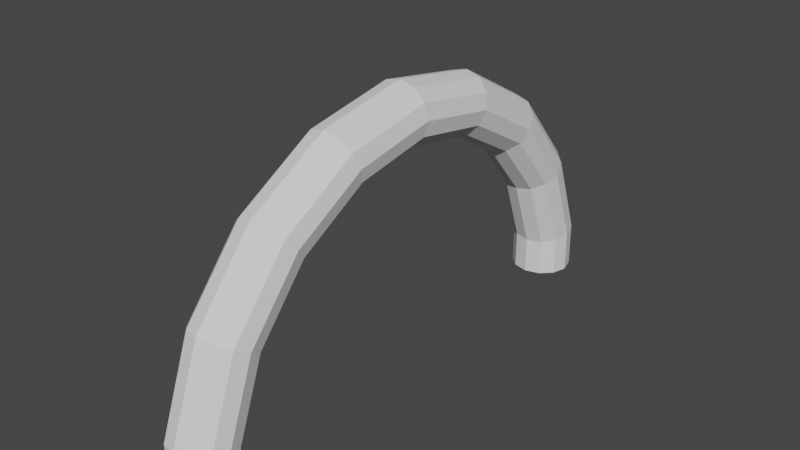 # Source: Arco.blend  (saved by Blender 3.4.6; exported with 4.5.12 LTS)
import bpy
from mathutils import Matrix  # noqa: F401  (used for matrix-valued properties, if any)

bpy.ops.wm.read_factory_settings(use_empty=True)
scene = bpy.context.scene
scene.name = 'Scene'

# ---- collections
col_collection = bpy.data.collections.new('Collection'); scene.collection.children.link(col_collection)

# ---- world
world_world = bpy.data.worlds.new('World'); scene.world = world_world
world_world.use_nodes = True; world_world.node_tree.nodes.clear()
_N = world_world.node_tree.nodes; _L = world_world.node_tree.links
n0 = _N.new('ShaderNodeOutputWorld'); n0.name = 'World Output'; n0.location = (300, 300)
n1 = _N.new('ShaderNodeBackground'); n1.name = 'Background'; n1.location = (10, 300)
n1.inputs[0].default_value = (0.05088, 0.05088, 0.05088, 1.0)
_L.new(n1.outputs[0], n0.inputs[0])
n0.is_active_output = True
world_world.color = (0.05088, 0.05088, 0.05088)
world_world.use_sun_shadow = False
world_world.sun_shadow_jitter_overblur = 0.0

# ---- meshes
me_torus_002 = bpy.data.meshes.new('Torus.002')
me_torus_002.from_pydata([(-0.3907, 2.216, 0.0), (-0.3849, 2.183, 0.125), (-0.369, 2.093, 0.2165), (-0.3473, 1.97, 0.25), (-0.3256, 1.847, 0.2165), (-0.3097, 1.756, 0.125), (-0.3039, 1.723, 3.062e-17), (-0.3097, 1.756, -0.125), (-0.3256, 1.847, -0.2165), (-0.3473, 1.97, -0.25), (-0.369, 2.093, -0.2165), (-0.3849, 2.183, -0.125), (-1.125, 1.949, 0.0), (-1.108, 1.92, 0.125), (-1.062, 1.84, 0.2165), (-1.0, 1.732, 0.25), (-0.9375, 1.624, 0.2165), (-0.8917, 1.545, 0.125), (-0.875, 1.516, 3.062e-17), (-0.8917, 1.545, -0.125), (-0.9375, 1.624, -0.2165), (-1.0, 1.732, -0.25), (-1.062, 1.84, -0.2165), (-1.108, 1.92, -0.125), (-1.724, 1.446, 0.0), (-1.698, 1.425, 0.125), (-1.628, 1.366, 0.2165), (-1.532, 1.286, 0.25), (-1.436, 1.205, 0.2165), (-1.366, 1.146, 0.125), (-1.341, 1.125, 3.062e-17), (-1.366, 1.146, -0.125), (-1.436, 1.205, -0.2165), (-1.532, 1.286, -0.25), (-1.628, 1.366, -0.2165), (-1.698, 1.425, -0.125), (-2.114, 0.7695, 0.0), (-2.083, 0.7581, 0.125), (-1.997, 0.7268, 0.2165), (-1.879, 0.684, 0.25), (-1.762, 0.6413, 0.2165), (-1.676, 0.61, 0.125), (-1.644, 0.5985, 3.062e-17), (-1.676, 0.61, -0.125), (-1.762, 0.6413, -0.2165), (-1.879, 0.684, -0.25), (-1.997, 0.7268, -0.2165), (-2.083, 0.7581, -0.125), (-2.25, 1.967e-07, 0.0), (-2.217, 1.938e-07, 0.125), (-2.125, 1.858e-07, 0.2165), (-2.0, 1.748e-07, 0.25), (-1.875, 1.639e-07, 0.2165), (-1.783, 1.559e-07, 0.125), (-1.75, 1.53e-07, 3.062e-17), (-1.783, 1.559e-07, -0.125), (-1.875, 1.639e-07, -0.2165), (-2.0, 1.748e-07, -0.25), (-2.125, 1.858e-07, -0.2165), (-2.217, 1.938e-07, -0.125), (-2.114, -0.7695, 0.0), (-2.083, -0.7581, 0.125), (-1.997, -0.7268, 0.2165), (-1.879, -0.684, 0.25), (-1.762, -0.6413, 0.2165), (-1.676, -0.61, 0.125), (-1.644, -0.5985, 3.062e-17), (-1.676, -0.61, -0.125), (-1.762, -0.6413, -0.2165), (-1.879, -0.684, -0.25), (-1.997, -0.7268, -0.2165), (-2.083, -0.7581, -0.125), (-1.724, -1.446, 0.0), (-1.698, -1.425, 0.125), (-1.628, -1.366, 0.2165), (-1.532, -1.286, 0.25), (-1.436, -1.205, 0.2165), (-1.366, -1.146, 0.125), (-1.341, -1.125, 3.062e-17), (-1.366, -1.146, -0.125), (-1.436, -1.205, -0.2165), (-1.532, -1.286, -0.25), (-1.628, -1.366, -0.2165), (-1.698, -1.425, -0.125), (-1.125, -1.949, 0.0), (-1.108, -1.92, 0.125), (-1.062, -1.84, 0.2165), (-1.0, -1.732, 0.25), (-0.9375, -1.624, 0.2165), (-0.8917, -1.545, 0.125), (-0.875, -1.516, 3.062e-17), (-0.8917, -1.545, -0.125), (-0.9375, -1.624, -0.2165), (-1.0, -1.732, -0.25), (-1.062, -1.84, -0.2165), (-1.108, -1.92, -0.125), (-0.3907, -2.216, 0.0), (-0.3849, -2.183, 0.125), (-0.369, -2.093, 0.2165), (-0.3473, -1.97, 0.25), (-0.3256, -1.847, 0.2165), (-0.3097, -1.756, 0.125), (-0.3039, -1.723, 3.062e-17), (-0.3097, -1.756, -0.125), (-0.3256, -1.847, -0.2165), (-0.3473, -1.97, -0.25), (-0.369, -2.093, -0.2165), (-0.3849, -2.183, -0.125), (1.788e-07, 2.216, 0.0), (1.49e-07, 1.847, 0.2165), (1.49e-07, 1.847, -0.2165), (1.49e-07, 2.183, 0.125), (1.192e-07, 1.756, 0.125), (1.49e-07, 1.97, -0.25), (1.49e-07, 2.093, 0.2165), (1.192e-07, 1.723, 3.062e-17), (1.49e-07, 2.093, -0.2165), (1.49e-07, 1.97, 0.25), (1.192e-07, 1.756, -0.125), (1.49e-07, 2.183, -0.125), (1.49e-07, -2.216, 0.0), (1.49e-07, -1.847, 0.2165), (1.49e-07, -1.847, -0.2165), (1.788e-07, -2.183, 0.125), (1.49e-07, -1.756, 0.125), (1.49e-07, -1.97, -0.25), (1.49e-07, -2.093, 0.2165), (1.49e-07, -1.723, 3.062e-17), (1.49e-07, -2.093, -0.2165), (1.49e-07, -1.97, 0.25), (1.49e-07, -1.756, -0.125), (1.788e-07, -2.183, -0.125)], [], [(108, 0, 1, 111), (111, 1, 2, 114), (114, 2, 3, 117), (117, 3, 4, 109), (109, 4, 5, 112), (112, 5, 6, 115), (115, 6, 7, 118), (118, 7, 8, 110), (110, 8, 9, 113), (113, 9, 10, 116), (116, 10, 11, 119), (119, 11, 0, 108), (0, 12, 13, 1), (1, 13, 14, 2), (2, 14, 15, 3), (3, 15, 16, 4), (4, 16, 17, 5), (5, 17, 18, 6), (6, 18, 19, 7), (7, 19, 20, 8), (8, 20, 21, 9), (9, 21, 22, 10), (10, 22, 23, 11), (11, 23, 12, 0), (12, 24, 25, 13), (13, 25, 26, 14), (14, 26, 27, 15), (15, 27, 28, 16), (16, 28, 29, 17), (17, 29, 30, 18), (18, 30, 31, 19), (19, 31, 32, 20), (20, 32, 33, 21), (21, 33, 34, 22), (22, 34, 35, 23), (23, 35, 24, 12), (24, 36, 37, 25), (25, 37, 38, 26), (26, 38, 39, 27), (27, 39, 40, 28), (28, 40, 41, 29), (29, 41, 42, 30), (30, 42, 43, 31), (31, 43, 44, 32), (32, 44, 45, 33), (33, 45, 46, 34), (34, 46, 47, 35), (35, 47, 36, 24), (36, 48, 49, 37), (37, 49, 50, 38), (38, 50, 51, 39), (39, 51, 52, 40), (40, 52, 53, 41), (41, 53, 54, 42), (42, 54, 55, 43), (43, 55, 56, 44), (44, 56, 57, 45), (45, 57, 58, 46), (46, 58, 59, 47), (47, 59, 48, 36), (48, 60, 61, 49), (49, 61, 62, 50), (50, 62, 63, 51), (51, 63, 64, 52), (52, 64, 65, 53), (53, 65, 66, 54), (54, 66, 67, 55), (55, 67, 68, 56), (56, 68, 69, 57), (57, 69, 70, 58), (58, 70, 71, 59), (59, 71, 60, 48), (60, 72, 73, 61), (61, 73, 74, 62), (62, 74, 75, 63), (63, 75, 76, 64), (64, 76, 77, 65), (65, 77, 78, 66), (66, 78, 79, 67), (67, 79, 80, 68), (68, 80, 81, 69), (69, 81, 82, 70), (70, 82, 83, 71), (71, 83, 72, 60), (72, 84, 85, 73), (73, 85, 86, 74), (74, 86, 87, 75), (75, 87, 88, 76), (76, 88, 89, 77), (77, 89, 90, 78), (78, 90, 91, 79), (79, 91, 92, 80), (80, 92, 93, 81), (81, 93, 94, 82), (82, 94, 95, 83), (83, 95, 84, 72), (84, 96, 97, 85), (85, 97, 98, 86), (86, 98, 99, 87), (87, 99, 100, 88), (88, 100, 101, 89), (89, 101, 102, 90), (90, 102, 103, 91), (91, 103, 104, 92), (92, 104, 105, 93), (93, 105, 106, 94), (94, 106, 107, 95), (95, 107, 96, 84), (107, 131, 120, 96), (106, 128, 131, 107), (105, 125, 128, 106), (104, 122, 125, 105), (103, 130, 122, 104), (102, 127, 130, 103), (101, 124, 127, 102), (100, 121, 124, 101), (99, 129, 121, 100), (98, 126, 129, 99), (97, 123, 126, 98), (96, 120, 123, 97), (119, 108, 111, 114, 117, 109, 112, 115, 118, 110, 113, 116), (131, 128, 125, 122, 130, 127, 124, 121, 129, 126, 123, 120)])
_uv = me_torus_002.uv_layers.new(name='UVMap')
_uv.uv.foreach_set('vector', [0.75, 0.5, 0.7778, 0.5, 0.7778, 0.5833, 0.75, 0.5833, 0.75, 0.5833, 0.7778, 0.5833, 0.7778, 0.6667, 0.75, 0.6667, 0.75, 0.6667, 0.7778, 0.6667, 0.7778, 0.75, 0.75, 0.75, 0.75, 0.75, 0.7778, 0.75, 0.7778, 0.8333, 0.75, 0.8333, 0.75, 0.8333, 0.7778, 0.8333, 0.7778, 0.9167, 0.75, 0.9167, 0.75, 0.9167, 0.7778, 0.9167, 0.7778, 1.0, 0.75, 1.0, 0.75, 2.22e-16, 0.7778, 2.22e-16, 0.7778, 0.08333, 0.75, 0.08333, 0.75, 0.08333, 0.7778, 0.08333, 0.7778, 0.1667, 0.75, 0.1667, 0.75, 0.1667, 0.7778, 0.1667, 0.7778, 0.25, 0.75, 0.25, 0.75, 0.25, 0.7778, 0.25, 0.7778, 0.3333, 0.75, 0.3333, 0.75, 0.3333, 0.7778, 0.3333, 0.7778, 0.4167, 0.75, 0.4167, 0.75, 0.4167, 0.7778, 0.4167, 0.7778, 0.5, 0.75, 0.5, 0.7778, 0.5, 0.8333, 0.5, 0.8333, 0.5833, 0.7778, 0.5833, 0.7778, 0.5833, 0.8333, 0.5833, 0.8333, 0.6667, 0.7778, 0.6667, 0.7778, 0.6667, 0.8333, 0.6667, 0.8333, 0.75, 0.7778, 0.75, 0.7778, 0.75, 0.8333, 0.75, 0.8333, 0.8333, 0.7778, 0.8333, 0.7778, 0.8333, 0.8333, 0.8333, 0.8333, 0.9167, 0.7778, 0.9167, 0.7778, 0.9167, 0.8333, 0.9167, 0.8333, 1.0, 0.7778, 1.0, 0.7778, 2.22e-16, 0.8333, 2.22e-16, 0.8333, 0.08333, 0.7778, 0.08333, 0.7778, 0.08333, 0.8333, 0.08333, 0.8333, 0.1667, 0.7778, 0.1667, 0.7778, 0.1667, 0.8333, 0.1667, 0.8333, 0.25, 0.7778, 0.25, 0.7778, 0.25, 0.8333, 0.25, 0.8333, 0.3333, 0.7778, 0.3333, 0.7778, 0.3333, 0.8333, 0.3333, 0.8333, 0.4167, 0.7778, 0.4167, 0.7778, 0.4167, 0.8333, 0.4167, 0.8333, 0.5, 0.7778, 0.5, 0.8333, 0.5, 0.8889, 0.5, 0.8889, 0.5833, 0.8333, 0.5833, 0.8333, 0.5833, 0.8889, 0.5833, 0.8889, 0.6667, 0.8333, 0.6667, 0.8333, 0.6667, 0.8889, 0.6667, 0.8889, 0.75, 0.8333, 0.75, 0.8333, 0.75, 0.8889, 0.75, 0.8889, 0.8333, 0.8333, 0.8333, 0.8333, 0.8333, 0.8889, 0.8333, 0.8889, 0.9167, 0.8333, 0.9167, 0.8333, 0.9167, 0.8889, 0.9167, 0.8889, 1.0, 0.8333, 1.0, 0.8333, 2.22e-16, 0.8889, 2.22e-16, 0.8889, 0.08333, 0.8333, 0.08333, 0.8333, 0.08333, 0.8889, 0.08333, 0.8889, 0.1667, 0.8333, 0.1667, 0.8333, 0.1667, 0.8889, 0.1667, 0.8889, 0.25, 0.8333, 0.25, 0.8333, 0.25, 0.8889, 0.25, 0.8889, 0.3333, 0.8333, 0.3333, 0.8333, 0.3333, 0.8889, 0.3333, 0.8889, 0.4167, 0.8333, 0.4167, 0.8333, 0.4167, 0.8889, 0.4167, 0.8889, 0.5, 0.8333, 0.5, 0.8889, 0.5, 0.9444, 0.5, 0.9444, 0.5833, 0.8889, 0.5833, 0.8889, 0.5833, 0.9444, 0.5833, 0.9444, 0.6667, 0.8889, 0.6667, 0.8889, 0.6667, 0.9444, 0.6667, 0.9444, 0.75, 0.8889, 0.75, 0.8889, 0.75, 0.9444, 0.75, 0.9444, 0.8333, 0.8889, 0.8333, 0.8889, 0.8333, 0.9444, 0.8333, 0.9444, 0.9167, 0.8889, 0.9167, 0.8889, 0.9167, 0.9444, 0.9167, 0.9444, 1.0, 0.8889, 1.0, 0.8889, 2.22e-16, 0.9444, 2.22e-16, 0.9444, 0.08333, 0.8889, 0.08333, 0.8889, 0.08333, 0.9444, 0.08333, 0.9444, 0.1667, 0.8889, 0.1667, 0.8889, 0.1667, 0.9444, 0.1667, 0.9444, 0.25, 0.8889, 0.25, 0.8889, 0.25, 0.9444, 0.25, 0.9444, 0.3333, 0.8889, 0.3333, 0.8889, 0.3333, 0.9444, 0.3333, 0.9444, 0.4167, 0.8889, 0.4167, 0.8889, 0.4167, 0.9444, 0.4167, 0.9444, 0.5, 0.8889, 0.5, 0.9444, 0.5, 1.0, 0.5, 1.0, 0.5833, 0.9444, 0.5833, 0.9444, 0.5833, 1.0, 0.5833, 1.0, 0.6667, 0.9444, 0.6667, 0.9444, 0.6667, 1.0, 0.6667, 1.0, 0.75, 0.9444, 0.75, 0.9444, 0.75, 1.0, 0.75, 1.0, 0.8333, 0.9444, 0.8333, 0.9444, 0.8333, 1.0, 0.8333, 1.0, 0.9167, 0.9444, 0.9167, 0.9444, 0.9167, 1.0, 0.9167, 1.0, 1.0, 0.9444, 1.0, 0.9444, 2.22e-16, 1.0, 2.22e-16, 1.0, 0.08333, 0.9444, 0.08333, 0.9444, 0.08333, 1.0, 0.08333, 1.0, 0.1667, 0.9444, 0.1667, 0.9444, 0.1667, 1.0, 0.1667, 1.0, 0.25, 0.9444, 0.25, 0.9444, 0.25, 1.0, 0.25, 1.0, 0.3333, 0.9444, 0.3333, 0.9444, 0.3333, 1.0, 0.3333, 1.0, 0.4167, 0.9444, 0.4167, 0.9444, 0.4167, 1.0, 0.4167, 1.0, 0.5, 0.9444, 0.5, 2.22e-16, 0.5, 0.05556, 0.5, 0.05556, 0.5833, 2.22e-16, 0.5833, 2.22e-16, 0.5833, 0.05556, 0.5833, 0.05556, 0.6667, 2.22e-16, 0.6667, 2.22e-16, 0.6667, 0.05556, 0.6667, 0.05556, 0.75, 2.22e-16, 0.75, 2.22e-16, 0.75, 0.05556, 0.75, 0.05556, 0.8333, 2.22e-16, 0.8333, 2.22e-16, 0.8333, 0.05556, 0.8333, 0.05556, 0.9167, 2.22e-16, 0.9167, 2.22e-16, 0.9167, 0.05556, 0.9167, 0.05556, 1.0, 2.22e-16, 1.0, 2.22e-16, 2.22e-16, 0.05556, 2.22e-16, 0.05556, 0.08333, 2.22e-16, 0.08333, 2.22e-16, 0.08333, 0.05556, 0.08333, 0.05556, 0.1667, 2.22e-16, 0.1667, 2.22e-16, 0.1667, 0.05556, 0.1667, 0.05556, 0.25, 2.22e-16, 0.25, 2.22e-16, 0.25, 0.05556, 0.25, 0.05556, 0.3333, 2.22e-16, 0.3333, 2.22e-16, 0.3333, 0.05556, 0.3333, 0.05556, 0.4167, 2.22e-16, 0.4167, 2.22e-16, 0.4167, 0.05556, 0.4167, 0.05556, 0.5, 2.22e-16, 0.5, 0.05556, 0.5, 0.1111, 0.5, 0.1111, 0.5833, 0.05556, 0.5833, 0.05556, 0.5833, 0.1111, 0.5833, 0.1111, 0.6667, 0.05556, 0.6667, 0.05556, 0.6667, 0.1111, 0.6667, 0.1111, 0.75, 0.05556, 0.75, 0.05556, 0.75, 0.1111, 0.75, 0.1111, 0.8333, 0.05556, 0.8333, 0.05556, 0.8333, 0.1111, 0.8333, 0.1111, 0.9167, 0.05556, 0.9167, 0.05556, 0.9167, 0.1111, 0.9167, 0.1111, 1.0, 0.05556, 1.0, 0.05556, 2.22e-16, 0.1111, 2.22e-16, 0.1111, 0.08333, 0.05556, 0.08333, 0.05556, 0.08333, 0.1111, 0.08333, 0.1111, 0.1667, 0.05556, 0.1667, 0.05556, 0.1667, 0.1111, 0.1667, 0.1111, 0.25, 0.05556, 0.25, 0.05556, 0.25, 0.1111, 0.25, 0.1111, 0.3333, 0.05556, 0.3333, 0.05556, 0.3333, 0.1111, 0.3333, 0.1111, 0.4167, 0.05556, 0.4167, 0.05556, 0.4167, 0.1111, 0.4167, 0.1111, 0.5, 0.05556, 0.5, 0.1111, 0.5, 0.1667, 0.5, 0.1667, 0.5833, 0.1111, 0.5833, 0.1111, 0.5833, 0.1667, 0.5833, 0.1667, 0.6667, 0.1111, 0.6667, 0.1111, 0.6667, 0.1667, 0.6667, 0.1667, 0.75, 0.1111, 0.75, 0.1111, 0.75, 0.1667, 0.75, 0.1667, 0.8333, 0.1111, 0.8333, 0.1111, 0.8333, 0.1667, 0.8333, 0.1667, 0.9167, 0.1111, 0.9167, 0.1111, 0.9167, 0.1667, 0.9167, 0.1667, 1.0, 0.1111, 1.0, 0.1111, 2.22e-16, 0.1667, 2.22e-16, 0.1667, 0.08333, 0.1111, 0.08333, 0.1111, 0.08333, 0.1667, 0.08333, 0.1667, 0.1667, 0.1111, 0.1667, 0.1111, 0.1667, 0.1667, 0.1667, 0.1667, 0.25, 0.1111, 0.25, 0.1111, 0.25, 0.1667, 0.25, 0.1667, 0.3333, 0.1111, 0.3333, 0.1111, 0.3333, 0.1667, 0.3333, 0.1667, 0.4167, 0.1111, 0.4167, 0.1111, 0.4167, 0.1667, 0.4167, 0.1667, 0.5, 0.1111, 0.5, 0.1667, 0.5, 0.2222, 0.5, 0.2222, 0.5833, 0.1667, 0.5833, 0.1667, 0.5833, 0.2222, 0.5833, 0.2222, 0.6667, 0.1667, 0.6667, 0.1667, 0.6667, 0.2222, 0.6667, 0.2222, 0.75, 0.1667, 0.75, 0.1667, 0.75, 0.2222, 0.75, 0.2222, 0.8333, 0.1667, 0.8333, 0.1667, 0.8333, 0.2222, 0.8333, 0.2222, 0.9167, 0.1667, 0.9167, 0.1667, 0.9167, 0.2222, 0.9167, 0.2222, 1.0, 0.1667, 1.0, 0.1667, 2.22e-16, 0.2222, 2.22e-16, 0.2222, 0.08333, 0.1667, 0.08333, 0.1667, 0.08333, 0.2222, 0.08333, 0.2222, 0.1667, 0.1667, 0.1667, 0.1667, 0.1667, 0.2222, 0.1667, 0.2222, 0.25, 0.1667, 0.25, 0.1667, 0.25, 0.2222, 0.25, 0.2222, 0.3333, 0.1667, 0.3333, 0.1667, 0.3333, 0.2222, 0.3333, 0.2222, 0.4167, 0.1667, 0.4167, 0.1667, 0.4167, 0.2222, 0.4167, 0.2222, 0.5, 0.1667, 0.5, 0.2222, 0.4167, 0.25, 0.4167, 0.25, 0.5, 0.2222, 0.5, 0.2222, 0.3333, 0.25, 0.3333, 0.25, 0.4167, 0.2222, 0.4167, 0.2222, 0.25, 0.25, 0.25, 0.25, 0.3333, 0.2222, 0.3333, 0.2222, 0.1667, 0.25, 0.1667, 0.25, 0.25, 0.2222, 0.25, 0.2222, 0.08333, 0.25, 0.08333, 0.25, 0.1667, 0.2222, 0.1667, 0.2222, 2.22e-16, 0.25, 2.22e-16, 0.25, 0.08333, 0.2222, 0.08333, 0.2222, 0.9167, 0.25, 0.9167, 0.25, 1.0, 0.2222, 1.0, 0.2222, 0.8333, 0.25, 0.8333, 0.25, 0.9167, 0.2222, 0.9167, 0.2222, 0.75, 0.25, 0.75, 0.25, 0.8333, 0.2222, 0.8333, 0.2222, 0.6667, 0.25, 0.6667, 0.25, 0.75, 0.2222, 0.75, 0.2222, 0.5833, 0.25, 0.5833, 0.25, 0.6667, 0.2222, 0.6667, 0.2222, 0.5, 0.25, 0.5, 0.25, 0.5833, 0.2222, 0.5833, 0.75, 0.4167, 0.75, 0.5, 0.75, 0.5833, 0.75, 0.6667, 0.75, 0.75, 0.75, 0.8333, 0.75, 0.9167, 0.75, 2.22e-16, 0.75, 0.08333, 0.75, 0.1667, 0.75, 0.25, 0.75, 0.3333, 0.25, 0.4167, 0.25, 0.3333, 0.25, 0.25, 0.25, 0.1667, 0.25, 0.08333, 0.25, 2.22e-16, 0.25, 0.9167, 0.25, 0.8333, 0.25, 0.75, 0.25, 0.6667, 0.25, 0.5833, 0.25, 0.5])
me_torus_002.update()

# ---- objects
ob_torus_002 = bpy.data.objects.new('Torus.002', me_torus_002)

# ---- transforms, parenting, visibility, modifiers, constraints
ob_torus_002.location = (0.0, 0.0, 0.0)
ob_torus_002.rotation_euler = (-1.344e-07, 1.571, 0.0)

# ---- collection membership
col_collection.objects.link(ob_torus_002)

# ---- scene / render settings (as saved in the file)
scene.frame_start = 1; scene.frame_end = 250; scene.frame_set(1)
scene.render.engine = 'BLENDER_EEVEE_NEXT'
scene.cycles.sampling_pattern = 'TABULATED_SOBOL'
scene.cycles.use_light_tree = False
scene.view_settings.view_transform = 'Filmic'
bpy.context.view_layer.update()

# ---- added for rendering (the .blend has no active camera and no usable light): camera, sun
cam_auto = bpy.data.cameras.new('AutoCamera')
cam_auto.lens = 50.0
cam_auto.sensor_width = 36.0
cam_auto.clip_end = 1000.0
ob_auto_camera = bpy.data.objects.new('AutoCamera', cam_auto)
scene.collection.objects.link(ob_auto_camera)
ob_auto_camera.location = (4.62167, -5.546, 4.82234)
ob_auto_camera.rotation_euler = (1.09748, -7.21219e-08, 0.694738)
scene.camera = ob_auto_camera
light_auto_sun = bpy.data.lights.new('AutoSun', 'SUN')
light_auto_sun.energy = 3.0
light_auto_sun.angle = 0.0523599
ob_auto_sun = bpy.data.objects.new('AutoSun', light_auto_sun)
scene.collection.objects.link(ob_auto_sun)
ob_auto_sun.rotation_euler = (0.872665, 0.174533, 0.523599)
bpy.context.view_layer.update()
